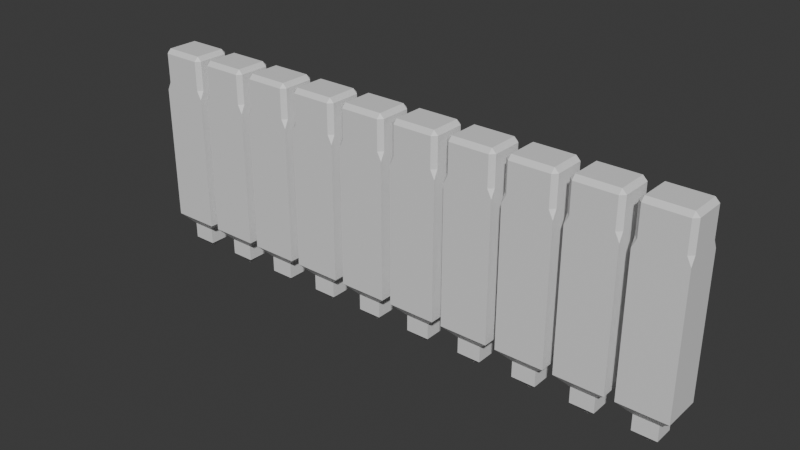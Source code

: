 # Source: White_Fence.blend  (saved by Blender 4.4.32; exported with 4.5.12 LTS)
import bpy
from mathutils import Matrix  # noqa: F401  (used for matrix-valued properties, if any)

bpy.ops.wm.read_factory_settings(use_empty=True)
scene = bpy.context.scene
scene.name = 'Scene'

# ---- collections
col_collection = bpy.data.collections.new('Collection'); scene.collection.children.link(col_collection)

# ---- materials (node trees are filled in below, after node groups)
mat_material_001 = bpy.data.materials.new('Material.001')

# ---- material node trees
mat_material_001.use_nodes = True; mat_material_001.node_tree.nodes.clear()
_N = mat_material_001.node_tree.nodes; _L = mat_material_001.node_tree.links
n0 = _N.new('ShaderNodeBsdfPrincipled'); n0.name = 'Principled BSDF'; n0.location = (10, 300)
n1 = _N.new('ShaderNodeOutputMaterial'); n1.name = 'Material Output'; n1.location = (300, 300)
_L.new(n0.outputs[0], n1.inputs[0])
n1.is_active_output = True

# ---- world
world_world = bpy.data.worlds.new('World'); scene.world = world_world
world_world.use_nodes = True; world_world.node_tree.nodes.clear()
_N = world_world.node_tree.nodes; _L = world_world.node_tree.links
n0 = _N.new('ShaderNodeOutputWorld'); n0.name = 'World Output'; n0.location = (300, 300)
n1 = _N.new('ShaderNodeBackground'); n1.name = 'Background'; n1.location = (10, 300)
n1.inputs[0].default_value = (0.05088, 0.05088, 0.05088, 1.0)
_L.new(n1.outputs[0], n0.inputs[0])
n0.is_active_output = True
world_world.color = (0.05088, 0.05088, 0.05088)
world_world.sun_shadow_jitter_overblur = 0.0

# ---- meshes
me_plane = bpy.data.meshes.new('Plane')
me_plane.from_pydata([(-0.2342, -0.5884, 0.3435), (0.1901, -0.5884, 0.3435), (-0.2342, -0.5884, 4.352e-09), (0.1901, -0.5884, 4.352e-09), (-0.1266, -0.689, 0.2598), (0.08246, -0.689, 0.08368), (-0.1266, -0.689, 0.08368), (0.08246, -0.689, 0.2598), (-0.2342, 0.9628, 0.03723), (-0.197, 1.0, 0.03723), (-0.197, 0.9628, -3.176e-09), (-0.2342, 0.7017, 0.03723), (-0.197, 0.7017, -2.545e-08), (-0.2342, 0.6272, -2.764e-08), (0.1901, 0.9628, 0.03723), (0.1529, 0.9628, -3.176e-09), (0.1529, 1.0, 0.03723), (0.1901, 0.7017, 0.03723), (0.1901, 0.6272, -2.764e-08), (0.1529, 0.7017, -2.545e-08), (-0.2342, 0.6272, 0.3435), (-0.197, 0.7017, 0.3435), (-0.2342, 0.7017, 0.3063), (0.1901, 0.7017, 0.3063), (0.1529, 0.7017, 0.3435), (0.1901, 0.6272, 0.3435), (-0.197, 1.0, 0.3063), (-0.2342, 0.9628, 0.3063), (-0.197, 0.9628, 0.3435), (0.1529, 1.0, 0.3063), (0.1529, 0.9628, 0.3435), (0.1901, 0.9628, 0.3063), (0.08246, -0.8295, 0.2598), (-0.006327, -0.9183, 0.171), (-0.03778, -0.9183, 0.171), (-0.1266, -0.8295, 0.2598), (-0.03778, -0.9183, 0.1725), (-0.1266, -0.8295, 0.08368), (-0.006327, -0.9183, 0.1725), (0.08246, -0.8295, 0.08368)], [], [(13, 2, 0, 20), (12, 10, 15, 19), (21, 24, 30, 28), (6, 2, 3, 5), (17, 14, 31, 23), (8, 11, 22, 27), (2, 13, 18, 3), (35, 32, 7, 4), (5, 3, 1, 7), (3, 18, 25, 1), (37, 6, 5, 39), (0, 1, 25, 20), (6, 37, 35, 4), (4, 7, 1, 0), (8, 9, 10), (11, 12, 13), (14, 15, 16), (17, 18, 19), (20, 21, 22), (23, 24, 25), (26, 27, 28), (29, 30, 31), (13, 20, 22, 11), (31, 14, 16, 29), (8, 27, 26, 9), (17, 23, 25, 18), (23, 31, 30, 24), (21, 28, 27, 22), (15, 10, 9, 16), (18, 13, 12, 19), (11, 8, 10, 12), (19, 15, 14, 17), (24, 21, 20, 25), (29, 26, 28, 30), (16, 9, 26, 29), (2, 6, 4, 0), (36, 38, 33, 34), (33, 38, 39, 32), (36, 34, 35, 37), (34, 33, 32, 35), (37, 39, 38, 36), (39, 5, 7, 32)])
_uv = me_plane.uv_layers.new(name='UVMap')
_uv.uv.foreach_set('vector', [0.3705, 0.4974, 0.3705, 0.2556, 0.3705, 0.2556, 0.3705, 0.4974, 0.3762, 0.5597, 0.3762, 0.9451, 0.4296, 0.9451, 0.4296, 0.5597, 0.3762, 0.5597, 0.4296, 0.5597, 0.4296, 0.9451, 0.3762, 0.9451, 0.3705, 0.1278, 0.3705, 0.2556, 0.4352, 0.2556, 0.4352, 0.1278, 0.4352, 0.5597, 0.4352, 0.9451, 0.4352, 0.9451, 0.4352, 0.5597, 0.3705, 0.9451, 0.3705, 0.5597, 0.3705, 0.5597, 0.3705, 0.9451, 0.3705, 0.2556, 0.3705, 0.4974, 0.4352, 0.4974, 0.4352, 0.2556, 0.3705, 0.04949, 0.4352, 0.04949, 0.4352, 0.1278, 0.3705, 0.1278, 0.4352, 0.1278, 0.4352, 0.2556, 0.4352, 0.2556, 0.4352, 0.1278, 0.4352, 0.2556, 0.4352, 0.4974, 0.4352, 0.4974, 0.4352, 0.2556, 0.3705, 0.04949, 0.3705, 0.1278, 0.4352, 0.1278, 0.4352, 0.04949, 0.3705, 0.2556, 0.4352, 0.2556, 0.4352, 0.4974, 0.3705, 0.4974, 0.3705, 0.1278, 0.3705, 0.04949, 0.3705, 0.04949, 0.3705, 0.1278, 0.3705, 0.1278, 0.4352, 0.1278, 0.4352, 0.2556, 0.3705, 0.2556, 0.3705, 0.9451, 0.3762, 1.0, 0.3762, 0.9451, 0.3705, 0.5597, 0.3762, 0.5597, 0.3705, 0.4974, 0.4352, 0.9451, 0.4296, 0.9451, 0.4296, 1.0, 0.4352, 0.5597, 0.4352, 0.4974, 0.4296, 0.5597, 0.3705, 0.4974, 0.3762, 0.5597, 0.3705, 0.5597, 0.4352, 0.5597, 0.4296, 0.5597, 0.4352, 0.4974, 0.3762, 1.0, 0.3705, 0.9451, 0.3762, 0.9451, 0.4296, 1.0, 0.4296, 0.9451, 0.4352, 0.9451, 0.3705, 0.4974, 0.3705, 0.4974, 0.3705, 0.5597, 0.3705, 0.5597, 0.4352, 0.9451, 0.4352, 0.9451, 0.4296, 1.0, 0.4296, 1.0, 0.3705, 0.9451, 0.3705, 0.9451, 0.3762, 1.0, 0.3762, 1.0, 0.4352, 0.5597, 0.4352, 0.5597, 0.4352, 0.4974, 0.4352, 0.4974, 0.4352, 0.5597, 0.4352, 0.9451, 0.4296, 0.9451, 0.4296, 0.5597, 0.3762, 0.5597, 0.3762, 0.9451, 0.3705, 0.9451, 0.3705, 0.5597, 0.4296, 0.9451, 0.3762, 0.9451, 0.3762, 1.0, 0.4296, 1.0, 0.4352, 0.4974, 0.3705, 0.4974, 0.3762, 0.5597, 0.4296, 0.5597, 0.3705, 0.5597, 0.3705, 0.9451, 0.3762, 0.9451, 0.3762, 0.5597, 0.4296, 0.5597, 0.4296, 0.9451, 0.4352, 0.9451, 0.4352, 0.5597, 0.4296, 0.5597, 0.3762, 0.5597, 0.3705, 0.4974, 0.4352, 0.4974, 0.4296, 1.0, 0.3762, 1.0, 0.3762, 0.9451, 0.4296, 0.9451, 0.4296, 1.0, 0.3762, 1.0, 0.3762, 1.0, 0.4296, 1.0, 0.3705, 0.2556, 0.3705, 0.1278, 0.3705, 0.1278, 0.3705, 0.2556, 0.398, 0.0, 0.4077, 0.0, 0.4077, 0.0, 0.398, 0.0, 0.4077, 0.0, 0.4077, 0.0, 0.4352, 0.04949, 0.4352, 0.04949, 0.398, 0.0, 0.398, 0.0, 0.3705, 0.04949, 0.3705, 0.04949, 0.398, 0.0, 0.4077, 0.0, 0.4352, 0.04949, 0.3705, 0.04949, 0.3705, 0.04949, 0.4352, 0.04949, 0.4077, 0.0, 0.398, 0.0, 0.4352, 0.04949, 0.4352, 0.1278, 0.4352, 0.1278, 0.4352, 0.04949])
me_plane.materials.append(mat_material_001)
me_plane.update()

# ---- objects
ob_plane = bpy.data.objects.new('Plane', me_plane)

# ---- transforms, parenting, visibility, modifiers, constraints
ob_plane.location = (0.0, 0.0, 0.9157)
ob_plane.rotation_euler = (1.571, 0.0, 0.0)
_m = ob_plane.modifiers.new('Array', 'ARRAY')
_m.count = 10
_m.relative_offset_displace = (1.2, 0.0, 0.0)

# ---- collection membership
col_collection.objects.link(ob_plane)

# ---- scene / render settings (as saved in the file)
scene.frame_start = 1; scene.frame_end = 250; scene.frame_set(1)
scene.render.engine = 'BLENDER_EEVEE_NEXT'
bpy.context.view_layer.update()

# ---- added for rendering (the .blend has no active camera and no usable light): camera, sun
cam_auto = bpy.data.cameras.new('AutoCamera')
cam_auto.lens = 50.0
cam_auto.sensor_width = 36.0
cam_auto.clip_end = 1000.0
ob_auto_camera = bpy.data.objects.new('AutoCamera', cam_auto)
scene.collection.objects.link(ob_auto_camera)
ob_auto_camera.location = (7.24121, -6.13773, 4.93385)
ob_auto_camera.rotation_euler = (1.09748, -7.21219e-08, 0.694738)
scene.camera = ob_auto_camera
light_auto_sun = bpy.data.lights.new('AutoSun', 'SUN')
light_auto_sun.energy = 3.0
light_auto_sun.angle = 0.0523599
ob_auto_sun = bpy.data.objects.new('AutoSun', light_auto_sun)
scene.collection.objects.link(ob_auto_sun)
ob_auto_sun.rotation_euler = (0.872665, 0.174533, 0.523599)
bpy.context.view_layer.update()
